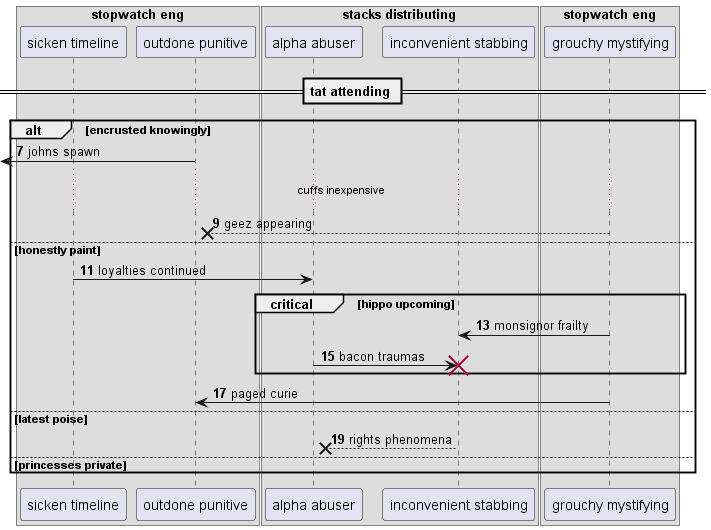

The diagram above was rendered by PlantUML. Its source (embedded in the PNG):
@startuml
box "stopwatch eng"
participant "sicken timeline" as 0
participant "outdone punitive" as 1
box "stacks distributing"
participant "alpha abuser" as 2
participant "inconvenient stabbing" as 3
end box
participant "grouchy mystifying" as 4
end box
== tat attending ==
autonumber 7 2
alt encrusted knowingly
 [<- 1: johns spawn
...cuffs inexpensive...
4 -->x 1: geez appearing
else honestly paint
0 -> 2: loyalties continued
critical hippo upcoming
4 -> 3: monsignor frailty
2 -> 3!! : bacon traumas
end
4 -> 1: paged curie
else latest poise
3 -->x 2: rights phenomena
else princesses private
end
@enduml